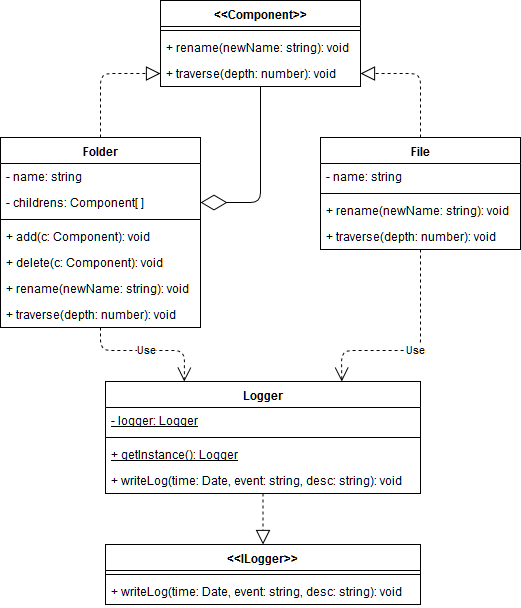

The diagram above was exported from draw.io. Its source (the exported page's mxGraphModel, read from the mxfile embedded in the PNG):
<mxGraphModel dx="862" dy="445" grid="1" gridSize="10" guides="1" tooltips="1" connect="1" arrows="1" fold="1" page="1" pageScale="1" pageWidth="827" pageHeight="1169" math="0" shadow="0">
  <root>
    <mxCell id="0" />
    <mxCell id="1" parent="0" />
    <mxCell id="CA0xEb3OS3uyUhEsSXkr-1" value="&lt;&lt;Component&gt;&gt;" style="swimlane;fontStyle=1;align=center;verticalAlign=top;childLayout=stackLayout;horizontal=1;startSize=26;horizontalStack=0;resizeParent=1;resizeParentMax=0;resizeLast=0;collapsible=1;marginBottom=0;" parent="1" vertex="1">
      <mxGeometry x="360" y="40" width="200" height="86" as="geometry" />
    </mxCell>
    <mxCell id="CA0xEb3OS3uyUhEsSXkr-3" value="" style="line;strokeWidth=1;fillColor=none;align=left;verticalAlign=middle;spacingTop=-1;spacingLeft=3;spacingRight=3;rotatable=0;labelPosition=right;points=[];portConstraint=eastwest;" parent="CA0xEb3OS3uyUhEsSXkr-1" vertex="1">
      <mxGeometry y="26" width="200" height="8" as="geometry" />
    </mxCell>
    <mxCell id="CA0xEb3OS3uyUhEsSXkr-26" value="+ rename(newName: string): void" style="text;strokeColor=none;fillColor=none;align=left;verticalAlign=top;spacingLeft=4;spacingRight=4;overflow=hidden;rotatable=0;points=[[0,0.5],[1,0.5]];portConstraint=eastwest;" parent="CA0xEb3OS3uyUhEsSXkr-1" vertex="1">
      <mxGeometry y="34" width="200" height="26" as="geometry" />
    </mxCell>
    <mxCell id="CA0xEb3OS3uyUhEsSXkr-25" value="+ traverse(depth: number): void" style="text;strokeColor=none;fillColor=none;align=left;verticalAlign=top;spacingLeft=4;spacingRight=4;overflow=hidden;rotatable=0;points=[[0,0.5],[1,0.5]];portConstraint=eastwest;" parent="CA0xEb3OS3uyUhEsSXkr-1" vertex="1">
      <mxGeometry y="60" width="200" height="26" as="geometry" />
    </mxCell>
    <mxCell id="CA0xEb3OS3uyUhEsSXkr-5" value="File" style="swimlane;fontStyle=1;align=center;verticalAlign=top;childLayout=stackLayout;horizontal=1;startSize=26;horizontalStack=0;resizeParent=1;resizeParentMax=0;resizeLast=0;collapsible=1;marginBottom=0;" parent="1" vertex="1">
      <mxGeometry x="520" y="177" width="200" height="112" as="geometry" />
    </mxCell>
    <mxCell id="CA0xEb3OS3uyUhEsSXkr-6" value="- name: string" style="text;strokeColor=none;fillColor=none;align=left;verticalAlign=top;spacingLeft=4;spacingRight=4;overflow=hidden;rotatable=0;points=[[0,0.5],[1,0.5]];portConstraint=eastwest;" parent="CA0xEb3OS3uyUhEsSXkr-5" vertex="1">
      <mxGeometry y="26" width="200" height="26" as="geometry" />
    </mxCell>
    <mxCell id="CA0xEb3OS3uyUhEsSXkr-7" value="" style="line;strokeWidth=1;fillColor=none;align=left;verticalAlign=middle;spacingTop=-1;spacingLeft=3;spacingRight=3;rotatable=0;labelPosition=right;points=[];portConstraint=eastwest;" parent="CA0xEb3OS3uyUhEsSXkr-5" vertex="1">
      <mxGeometry y="52" width="200" height="8" as="geometry" />
    </mxCell>
    <mxCell id="CA0xEb3OS3uyUhEsSXkr-8" value="+ rename(newName: string): void" style="text;strokeColor=none;fillColor=none;align=left;verticalAlign=top;spacingLeft=4;spacingRight=4;overflow=hidden;rotatable=0;points=[[0,0.5],[1,0.5]];portConstraint=eastwest;" parent="CA0xEb3OS3uyUhEsSXkr-5" vertex="1">
      <mxGeometry y="60" width="200" height="26" as="geometry" />
    </mxCell>
    <mxCell id="CA0xEb3OS3uyUhEsSXkr-28" value="+ traverse(depth: number): void" style="text;strokeColor=none;fillColor=none;align=left;verticalAlign=top;spacingLeft=4;spacingRight=4;overflow=hidden;rotatable=0;points=[[0,0.5],[1,0.5]];portConstraint=eastwest;" parent="CA0xEb3OS3uyUhEsSXkr-5" vertex="1">
      <mxGeometry y="86" width="200" height="26" as="geometry" />
    </mxCell>
    <mxCell id="CA0xEb3OS3uyUhEsSXkr-9" value="Folder" style="swimlane;fontStyle=1;align=center;verticalAlign=top;childLayout=stackLayout;horizontal=1;startSize=26;horizontalStack=0;resizeParent=1;resizeParentMax=0;resizeLast=0;collapsible=1;marginBottom=0;" parent="1" vertex="1">
      <mxGeometry x="200" y="177" width="200" height="190" as="geometry" />
    </mxCell>
    <mxCell id="CA0xEb3OS3uyUhEsSXkr-21" value="- name: string" style="text;strokeColor=none;fillColor=none;align=left;verticalAlign=top;spacingLeft=4;spacingRight=4;overflow=hidden;rotatable=0;points=[[0,0.5],[1,0.5]];portConstraint=eastwest;" parent="CA0xEb3OS3uyUhEsSXkr-9" vertex="1">
      <mxGeometry y="26" width="200" height="26" as="geometry" />
    </mxCell>
    <mxCell id="CA0xEb3OS3uyUhEsSXkr-10" value="- childrens: Component[ ]" style="text;strokeColor=none;fillColor=none;align=left;verticalAlign=top;spacingLeft=4;spacingRight=4;overflow=hidden;rotatable=0;points=[[0,0.5],[1,0.5]];portConstraint=eastwest;" parent="CA0xEb3OS3uyUhEsSXkr-9" vertex="1">
      <mxGeometry y="52" width="200" height="26" as="geometry" />
    </mxCell>
    <mxCell id="CA0xEb3OS3uyUhEsSXkr-11" value="" style="line;strokeWidth=1;fillColor=none;align=left;verticalAlign=middle;spacingTop=-1;spacingLeft=3;spacingRight=3;rotatable=0;labelPosition=right;points=[];portConstraint=eastwest;" parent="CA0xEb3OS3uyUhEsSXkr-9" vertex="1">
      <mxGeometry y="78" width="200" height="8" as="geometry" />
    </mxCell>
    <mxCell id="CA0xEb3OS3uyUhEsSXkr-23" value="+ add(c: Component): void" style="text;strokeColor=none;fillColor=none;align=left;verticalAlign=top;spacingLeft=4;spacingRight=4;overflow=hidden;rotatable=0;points=[[0,0.5],[1,0.5]];portConstraint=eastwest;" parent="CA0xEb3OS3uyUhEsSXkr-9" vertex="1">
      <mxGeometry y="86" width="200" height="26" as="geometry" />
    </mxCell>
    <mxCell id="CA0xEb3OS3uyUhEsSXkr-29" value="+ delete(c: Component): void" style="text;strokeColor=none;fillColor=none;align=left;verticalAlign=top;spacingLeft=4;spacingRight=4;overflow=hidden;rotatable=0;points=[[0,0.5],[1,0.5]];portConstraint=eastwest;" parent="CA0xEb3OS3uyUhEsSXkr-9" vertex="1">
      <mxGeometry y="112" width="200" height="26" as="geometry" />
    </mxCell>
    <mxCell id="CA0xEb3OS3uyUhEsSXkr-24" value="+ rename(newName: string): void" style="text;strokeColor=none;fillColor=none;align=left;verticalAlign=top;spacingLeft=4;spacingRight=4;overflow=hidden;rotatable=0;points=[[0,0.5],[1,0.5]];portConstraint=eastwest;" parent="CA0xEb3OS3uyUhEsSXkr-9" vertex="1">
      <mxGeometry y="138" width="200" height="26" as="geometry" />
    </mxCell>
    <mxCell id="CA0xEb3OS3uyUhEsSXkr-12" value="+ traverse(depth: number): void" style="text;strokeColor=none;fillColor=none;align=left;verticalAlign=top;spacingLeft=4;spacingRight=4;overflow=hidden;rotatable=0;points=[[0,0.5],[1,0.5]];portConstraint=eastwest;" parent="CA0xEb3OS3uyUhEsSXkr-9" vertex="1">
      <mxGeometry y="164" width="200" height="26" as="geometry" />
    </mxCell>
    <mxCell id="CA0xEb3OS3uyUhEsSXkr-19" value="" style="endArrow=block;dashed=1;endFill=0;endSize=12;html=1;exitX=0.5;exitY=0;exitDx=0;exitDy=0;" parent="1" source="CA0xEb3OS3uyUhEsSXkr-9" target="CA0xEb3OS3uyUhEsSXkr-25" edge="1">
      <mxGeometry width="160" relative="1" as="geometry">
        <mxPoint x="300" y="270" as="sourcePoint" />
        <mxPoint x="430" y="160" as="targetPoint" />
        <Array as="points">
          <mxPoint x="300" y="113" />
        </Array>
      </mxGeometry>
    </mxCell>
    <mxCell id="CA0xEb3OS3uyUhEsSXkr-20" value="" style="endArrow=block;dashed=1;endFill=0;endSize=12;html=1;exitX=0.5;exitY=0;exitDx=0;exitDy=0;entryX=1;entryY=0.5;entryDx=0;entryDy=0;" parent="1" source="CA0xEb3OS3uyUhEsSXkr-5" target="CA0xEb3OS3uyUhEsSXkr-25" edge="1">
      <mxGeometry width="160" relative="1" as="geometry">
        <mxPoint x="280" y="270" as="sourcePoint" />
        <mxPoint x="525.04" y="151.01199999999994" as="targetPoint" />
        <Array as="points">
          <mxPoint x="620" y="113" />
        </Array>
      </mxGeometry>
    </mxCell>
    <mxCell id="CA0xEb3OS3uyUhEsSXkr-22" value="" style="endArrow=diamondThin;endFill=0;endSize=24;html=1;entryX=1;entryY=0.5;entryDx=0;entryDy=0;" parent="1" source="CA0xEb3OS3uyUhEsSXkr-1" target="CA0xEb3OS3uyUhEsSXkr-10" edge="1">
      <mxGeometry width="160" relative="1" as="geometry">
        <mxPoint x="465" y="152" as="sourcePoint" />
        <mxPoint x="400" y="300" as="targetPoint" />
        <Array as="points">
          <mxPoint x="460" y="242" />
        </Array>
      </mxGeometry>
    </mxCell>
    <mxCell id="Qxm45pHCrHhq7rs9nf5D-1" value="&lt;&lt;ILogger&gt;&gt;" style="swimlane;fontStyle=1;align=center;verticalAlign=top;childLayout=stackLayout;horizontal=1;startSize=26;horizontalStack=0;resizeParent=1;resizeParentMax=0;resizeLast=0;collapsible=1;marginBottom=0;" vertex="1" parent="1">
      <mxGeometry x="305" y="584" width="315" height="60" as="geometry" />
    </mxCell>
    <mxCell id="Qxm45pHCrHhq7rs9nf5D-3" value="" style="line;strokeWidth=1;fillColor=none;align=left;verticalAlign=middle;spacingTop=-1;spacingLeft=3;spacingRight=3;rotatable=0;labelPosition=right;points=[];portConstraint=eastwest;" vertex="1" parent="Qxm45pHCrHhq7rs9nf5D-1">
      <mxGeometry y="26" width="315" height="8" as="geometry" />
    </mxCell>
    <mxCell id="Qxm45pHCrHhq7rs9nf5D-4" value="+ writeLog(time: Date, event: string, desc: string): void" style="text;strokeColor=none;fillColor=none;align=left;verticalAlign=top;spacingLeft=4;spacingRight=4;overflow=hidden;rotatable=0;points=[[0,0.5],[1,0.5]];portConstraint=eastwest;" vertex="1" parent="Qxm45pHCrHhq7rs9nf5D-1">
      <mxGeometry y="34" width="315" height="26" as="geometry" />
    </mxCell>
    <mxCell id="Qxm45pHCrHhq7rs9nf5D-5" value="Logger" style="swimlane;fontStyle=1;align=center;verticalAlign=top;childLayout=stackLayout;horizontal=1;startSize=26;horizontalStack=0;resizeParent=1;resizeParentMax=0;resizeLast=0;collapsible=1;marginBottom=0;" vertex="1" parent="1">
      <mxGeometry x="305" y="421" width="315" height="112" as="geometry" />
    </mxCell>
    <mxCell id="Qxm45pHCrHhq7rs9nf5D-6" value="- logger: Logger" style="text;strokeColor=none;fillColor=none;align=left;verticalAlign=top;spacingLeft=4;spacingRight=4;overflow=hidden;rotatable=0;points=[[0,0.5],[1,0.5]];portConstraint=eastwest;fontStyle=4" vertex="1" parent="Qxm45pHCrHhq7rs9nf5D-5">
      <mxGeometry y="26" width="315" height="26" as="geometry" />
    </mxCell>
    <mxCell id="Qxm45pHCrHhq7rs9nf5D-7" value="" style="line;strokeWidth=1;fillColor=none;align=left;verticalAlign=middle;spacingTop=-1;spacingLeft=3;spacingRight=3;rotatable=0;labelPosition=right;points=[];portConstraint=eastwest;" vertex="1" parent="Qxm45pHCrHhq7rs9nf5D-5">
      <mxGeometry y="52" width="315" height="8" as="geometry" />
    </mxCell>
    <mxCell id="Qxm45pHCrHhq7rs9nf5D-9" value="+ getInstance(): Logger" style="text;strokeColor=none;fillColor=none;align=left;verticalAlign=top;spacingLeft=4;spacingRight=4;overflow=hidden;rotatable=0;points=[[0,0.5],[1,0.5]];portConstraint=eastwest;fontStyle=4" vertex="1" parent="Qxm45pHCrHhq7rs9nf5D-5">
      <mxGeometry y="60" width="315" height="26" as="geometry" />
    </mxCell>
    <mxCell id="Qxm45pHCrHhq7rs9nf5D-8" value="+ writeLog(time: Date, event: string, desc: string): void" style="text;strokeColor=none;fillColor=none;align=left;verticalAlign=top;spacingLeft=4;spacingRight=4;overflow=hidden;rotatable=0;points=[[0,0.5],[1,0.5]];portConstraint=eastwest;fontStyle=0;" vertex="1" parent="Qxm45pHCrHhq7rs9nf5D-5">
      <mxGeometry y="86" width="315" height="26" as="geometry" />
    </mxCell>
    <mxCell id="Qxm45pHCrHhq7rs9nf5D-10" value="" style="endArrow=block;dashed=1;endFill=0;endSize=12;html=1;exitX=0.5;exitY=1;exitDx=0;exitDy=0;" edge="1" parent="1" source="Qxm45pHCrHhq7rs9nf5D-5" target="Qxm45pHCrHhq7rs9nf5D-1">
      <mxGeometry width="160" relative="1" as="geometry">
        <mxPoint x="461" y="534" as="sourcePoint" />
        <mxPoint x="360" y="560" as="targetPoint" />
      </mxGeometry>
    </mxCell>
    <mxCell id="Qxm45pHCrHhq7rs9nf5D-11" value="Use" style="endArrow=open;endSize=12;dashed=1;html=1;entryX=0.25;entryY=0;entryDx=0;entryDy=0;" edge="1" parent="1" source="CA0xEb3OS3uyUhEsSXkr-12" target="Qxm45pHCrHhq7rs9nf5D-5">
      <mxGeometry width="160" relative="1" as="geometry">
        <mxPoint x="200" y="560" as="sourcePoint" />
        <mxPoint x="360" y="560" as="targetPoint" />
        <Array as="points">
          <mxPoint x="300" y="390" />
          <mxPoint x="384" y="390" />
        </Array>
      </mxGeometry>
    </mxCell>
    <mxCell id="Qxm45pHCrHhq7rs9nf5D-12" value="Use" style="endArrow=open;endSize=12;dashed=1;html=1;entryX=0.75;entryY=0;entryDx=0;entryDy=0;" edge="1" parent="1" source="CA0xEb3OS3uyUhEsSXkr-28" target="Qxm45pHCrHhq7rs9nf5D-5">
      <mxGeometry width="160" relative="1" as="geometry">
        <mxPoint x="200" y="560" as="sourcePoint" />
        <mxPoint x="360" y="560" as="targetPoint" />
        <Array as="points">
          <mxPoint x="620" y="390" />
          <mxPoint x="541" y="390" />
        </Array>
      </mxGeometry>
    </mxCell>
  </root>
</mxGraphModel>